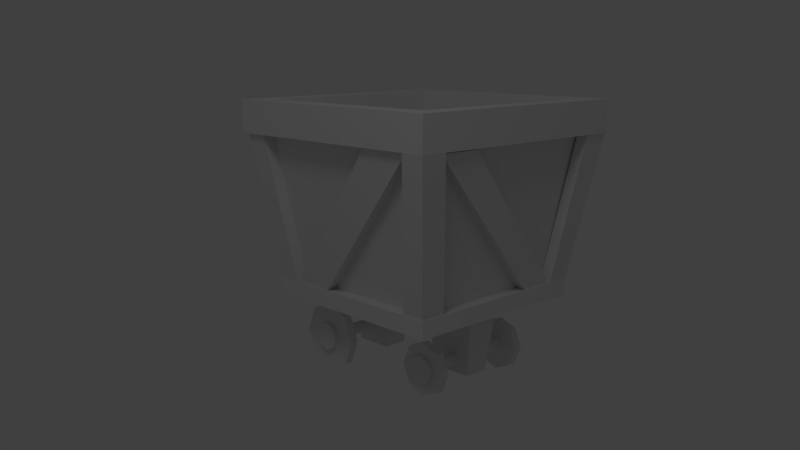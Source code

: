 # Source: gemCarts.blend  (saved by Blender 2.75.0; exported with 4.5.12 LTS)
import bpy
from mathutils import Matrix  # noqa: F401  (used for matrix-valued properties, if any)

bpy.ops.wm.read_factory_settings(use_empty=True)
scene = bpy.context.scene
scene.name = 'Scene'

# ---- collections
col_collection_1 = bpy.data.collections.new('Collection 1'); scene.collection.children.link(col_collection_1)

# ---- world
world_world = bpy.data.worlds.new('World'); scene.world = world_world
world_world.color = (0.05088, 0.05088, 0.05088)
world_world.use_sun_shadow = False
world_world.sun_shadow_jitter_overblur = 0.0
world_world.cycles.sampling_method = 'MANUAL'
world_world.cycles.sample_map_resolution = 256

# ---- cameras
cam_camera = bpy.data.cameras.new('Camera')
cam_camera.clip_end = 100.0
cam_camera.lens = 35.0
cam_camera.sensor_width = 32.0
cam_camera.sensor_height = 18.0
cam_camera.ortho_scale = 7.314
cam_camera.dof.focus_distance = 0.0
cam_camera.dof.aperture_fstop = 128.0

# ---- lights
light_lamp = bpy.data.lights.new('Lamp', 'POINT')
light_lamp.transmission_factor = 0.0
light_lamp.cutoff_distance = 30.0
light_lamp.energy = 100.0
light_lamp.shadow_buffer_clip_start = 1.001
light_lamp.shadow_soft_size = 1.0
light_lamp.shadow_maximum_resolution = 0.006
light_lamp.use_absolute_resolution = True
light_lamp.cycles.use_multiple_importance_sampling = False

# ---- meshes
me_cylinder = bpy.data.meshes.new('Cylinder')
me_cylinder.from_pydata([(0.8016, 0.8016, -0.7859), (0.8016, -0.8016, -0.7859), (-0.8016, -0.8016, -0.7859), (-0.8016, 0.8016, -0.7859), (0.9245, 0.9245, 1.0), (0.9245, -0.9245, 1.0), (-0.9245, -0.9245, 1.0), (-0.9245, 0.9245, 1.0), (1.0, -1.0, 0.7023), (0.8016, -0.8016, -0.631), (1.0, 1.0, 0.7023), (0.8016, 0.8016, -0.631), (-1.0, -1.0, 0.7023), (-0.8016, -0.8016, -0.631), (-0.8016, 0.8016, -0.631), (-1.0, 1.0, 0.7023), (1.142, 1.142, 0.7023), (-1.142, 1.142, 0.7023), (0.9153, 0.9153, -0.631), (-0.9153, 0.9153, -0.631), (-1.142, -1.142, 0.7023), (-0.9153, -0.9153, -0.631), (1.142, -1.142, 0.7023), (0.9153, -0.9153, -0.631), (1.142, 1.142, 1.0), (-1.142, 1.142, 1.0), (-1.142, -1.142, 1.0), (1.142, -1.142, 1.0), (-0.9153, -0.9153, -0.7859), (-0.9153, 0.9153, -0.7859), (0.9153, 0.9153, -0.7859), (0.9153, -0.9153, -0.7859), (0.7485, 0.7485, -0.5301), (-0.7485, 0.7485, -0.5301), (-0.7485, -0.7485, -0.5301), (0.7485, -0.7485, -0.5301), (0.5624, 0.4497, -1.247), (0.5448, 0.4497, -1.29), (0.5022, 0.4497, -1.307), (0.4596, 0.4497, -1.29), (0.4419, 0.4497, -1.247), (0.4596, 0.4497, -1.204), (0.5022, 0.4497, -1.187), (0.5448, 0.4497, -1.204), (0.7408, 0.5222, -1.247), (0.6709, 0.5222, -1.416), (0.5022, 0.5222, -1.486), (0.3334, 0.5222, -1.416), (0.2635, 0.5222, -1.247), (0.3334, 0.5222, -1.078), (0.5022, 0.5222, -1.008), (0.6709, 0.5222, -1.078), (0.6709, 0.4497, -1.078), (0.5022, 0.4497, -1.008), (0.3334, 0.4497, -1.078), (0.2635, 0.4497, -1.247), (0.3334, 0.4497, -1.416), (0.5022, 0.4497, -1.486), (0.6709, 0.4497, -1.416), (0.7408, 0.4497, -1.247), (0.6321, 0.5222, -1.247), (0.594, 0.5222, -1.339), (0.5022, 0.5222, -1.377), (0.4103, 0.5222, -1.339), (0.3722, 0.5222, -1.247), (0.4103, 0.5222, -1.155), (0.5022, 0.5222, -1.117), (0.594, 0.5222, -1.155), (0.594, 0.5619, -1.155), (0.6321, 0.5619, -1.247), (0.5022, 0.5619, -1.117), (0.4103, 0.5619, -1.155), (0.3722, 0.5619, -1.247), (0.4103, 0.5619, -1.339), (0.5022, 0.5619, -1.377), (0.594, 0.5619, -1.339), (0.5022, 0.5619, -1.247), (0.5022, -0.5433, -1.247), (0.4103, -0.5433, -1.339), (0.5022, -0.5433, -1.377), (0.594, -0.5433, -1.339), (0.6321, -0.5433, -1.247), (0.594, -0.5433, -1.155), (0.5022, -0.5433, -1.117), (0.3722, -0.5433, -1.247), (0.4103, -0.5433, -1.155), (0.4103, -0.5036, -1.155), (0.5022, -0.5036, -1.117), (0.594, -0.5036, -1.155), (0.6321, -0.5036, -1.247), (0.594, -0.5036, -1.339), (0.5022, -0.5036, -1.377), (0.4103, -0.5036, -1.339), (0.3722, -0.5036, -1.247), (0.2635, -0.431, -1.247), (0.3334, -0.431, -1.416), (0.5022, -0.431, -1.486), (0.6709, -0.431, -1.416), (0.7408, -0.431, -1.247), (0.6709, -0.431, -1.078), (0.5022, -0.431, -1.008), (0.3334, -0.431, -1.078), (0.3334, -0.5036, -1.078), (0.5022, -0.5036, -1.008), (0.6709, -0.5036, -1.078), (0.7408, -0.5036, -1.247), (0.6709, -0.5036, -1.416), (0.5022, -0.5036, -1.486), (0.3334, -0.5036, -1.416), (0.2635, -0.5036, -1.247), (0.4596, 0.06492, -1.204), (0.5022, 0.06492, -1.187), (0.5448, 0.06492, -1.204), (0.5624, 0.06492, -1.247), (0.5448, 0.06492, -1.29), (0.5022, 0.06492, -1.307), (0.4596, 0.06492, -1.29), (0.4419, 0.06492, -1.247), (0.4596, -0.431, -1.204), (0.5022, -0.431, -1.187), (0.5448, -0.431, -1.204), (0.5624, -0.431, -1.247), (0.5448, -0.431, -1.29), (0.5022, -0.431, -1.307), (0.4596, -0.431, -1.29), (0.4419, -0.431, -1.247), (-0.6432, -0.5735, -1.18), (-0.6256, -0.5735, -1.222), (-0.583, -0.5735, -1.24), (-0.5403, -0.5735, -1.222), (-0.5227, -0.5735, -1.18), (-0.5403, -0.5735, -1.137), (-0.583, -0.5735, -1.12), (-0.6256, -0.5735, -1.137), (-0.6432, -0.07754, -1.18), (-0.6256, -0.07754, -1.222), (-0.583, -0.07754, -1.24), (-0.5403, -0.07754, -1.222), (-0.5227, -0.07754, -1.18), (-0.5403, -0.07754, -1.137), (-0.583, -0.07754, -1.12), (-0.6256, -0.07754, -1.137), (-0.8963, -0.646, -1.18), (-0.8045, -0.646, -1.401), (-0.583, -0.646, -1.493), (-0.3614, -0.646, -1.401), (-0.2696, -0.646, -1.18), (-0.3614, -0.646, -0.9582), (-0.583, -0.646, -0.8665), (-0.8045, -0.646, -0.9582), (-0.8045, -0.5735, -0.9582), (-0.583, -0.5735, -0.8665), (-0.3614, -0.5735, -0.9582), (-0.2696, -0.5735, -1.18), (-0.3614, -0.5735, -1.401), (-0.583, -0.5735, -1.493), (-0.8045, -0.5735, -1.401), (-0.8963, -0.5735, -1.18), (-0.7129, -0.646, -1.18), (-0.6748, -0.646, -1.272), (-0.583, -0.646, -1.31), (-0.4911, -0.646, -1.272), (-0.453, -0.646, -1.18), (-0.4911, -0.646, -1.088), (-0.583, -0.646, -1.05), (-0.6748, -0.646, -1.088), (-0.6748, -0.6857, -1.088), (-0.7129, -0.6857, -1.18), (-0.583, -0.6857, -1.05), (-0.4911, -0.6857, -1.088), (-0.453, -0.6857, -1.18), (-0.4911, -0.6857, -1.272), (-0.583, -0.6857, -1.31), (-0.6748, -0.6857, -1.272), (-0.583, -0.6857, -1.18), (-0.583, 0.7046, -1.18), (-0.4911, 0.7046, -1.272), (-0.583, 0.7046, -1.31), (-0.6748, 0.7046, -1.272), (-0.7129, 0.7046, -1.18), (-0.6748, 0.7046, -1.088), (-0.583, 0.7046, -1.05), (-0.453, 0.7046, -1.18), (-0.4911, 0.7046, -1.088), (-0.4911, 0.6649, -1.088), (-0.583, 0.6649, -1.05), (-0.6748, 0.6649, -1.088), (-0.7129, 0.6649, -1.18), (-0.6748, 0.6649, -1.272), (-0.583, 0.6649, -1.31), (-0.4911, 0.6649, -1.272), (-0.453, 0.6649, -1.18), (-0.2696, 0.5924, -1.18), (-0.3614, 0.5924, -1.401), (-0.583, 0.5924, -1.493), (-0.8045, 0.5924, -1.401), (-0.8963, 0.5924, -1.18), (-0.8045, 0.5924, -0.9582), (-0.583, 0.5924, -0.8665), (-0.3614, 0.5924, -0.9582), (-0.3614, 0.6649, -0.9582), (-0.583, 0.6649, -0.8665), (-0.8045, 0.6649, -0.9582), (-0.8963, 0.6649, -1.18), (-0.8045, 0.6649, -1.401), (-0.583, 0.6649, -1.493), (-0.3614, 0.6649, -1.401), (-0.2696, 0.6649, -1.18), (-0.5403, 0.5924, -1.137), (-0.583, 0.5924, -1.12), (-0.6256, 0.5924, -1.137), (-0.6432, 0.5924, -1.18), (-0.6256, 0.5924, -1.222), (-0.583, 0.5924, -1.24), (-0.5403, 0.5924, -1.222), (-0.5227, 0.5924, -1.18), (0.7411, 0.1643, -0.7859), (0.7411, -0.1643, -0.7859), (-0.7411, -0.1643, -0.7859), (-0.7411, 0.1643, -0.7859), (0.9245, 0.1895, 1.0), (0.9245, -0.1895, 1.0), (-0.9245, -0.1895, 1.0), (-0.9245, 0.1895, 1.0), (0.8016, 0.3625, -0.631), (0.8016, 0.691, -0.631), (1.0, -0.9033, 0.7023), (1.0, -0.5082, 0.7023), (-0.8016, -0.6954, -0.631), (-0.8016, -0.3669, -0.631), (-1.0, 0.4818, 0.7023), (-1.0, 0.8917, 0.7023), (-1.142, 0.8917, 0.7023), (-1.142, -0.234, 0.7023), (-0.9153, 0.5962, -0.631), (-0.9153, -0.6954, -0.631), (1.142, -0.2321, 0.7023), (1.142, -0.9033, 0.7023), (0.9153, 0.691, -0.631), (0.9153, -0.7286, -0.631), (-1.142, 0.8917, 1.0), (-1.142, -0.234, 1.0), (1.142, -0.2321, 1.0), (1.142, -0.8593, 1.0), (-0.9153, -0.6954, -0.7859), (-0.9153, 0.5962, -0.7859), (0.9153, 0.691, -0.7859), (0.9153, -0.7286, -0.7859), (-0.7485, 0.1534, -0.5301), (-0.7485, -0.1534, -0.5301), (0.7485, 0.1534, -0.5301), (0.7485, -0.1534, -0.5301), (0.1988, -0.8016, -0.7859), (-0.1988, -0.8016, -0.7859), (0.1988, 0.8016, -0.7859), (-0.1988, 0.8016, -0.7859), (0.2293, -0.9245, 1.0), (-0.2293, -0.9245, 1.0), (0.2293, 0.9245, 1.0), (-0.2293, 0.9245, 1.0), (-0.2925, -0.8016, -0.631), (-0.6901, -0.8016, -0.631), (0.9243, -1.0, 0.7023), (0.4485, -1.0, 0.7023), (0.6858, 0.8016, -0.631), (0.2882, 0.8016, -0.631), (-0.4636, 1.0, 0.7023), (-0.8997, 1.0, 0.7023), (-0.3053, 1.142, 0.7023), (-0.8997, 1.142, 0.7023), (0.6858, 0.9153, -0.631), (0.2019, 0.9153, -0.631), (0.1441, -1.142, 0.7023), (0.9243, -1.142, 0.7023), (-0.6901, -0.9153, -0.631), (-0.1391, -0.9153, -0.631), (-0.3053, 1.142, 1.0), (-0.8997, 1.142, 1.0), (0.1441, -1.142, 1.0), (0.8363, -1.142, 1.0), (0.2019, 0.9153, -0.7859), (0.6858, 0.9153, -0.7859), (-0.6901, -0.9153, -0.7859), (-0.1391, -0.9153, -0.7859), (0.1856, 0.7485, -0.5301), (-0.1856, 0.7485, -0.5301), (-0.1856, -0.7485, -0.5301), (0.1856, -0.7485, -0.5301), (-0.2577, -0.1643, -0.7859), (0.1988, -0.1643, -0.7859), (0.1988, 0.1643, -0.7859), (-0.2577, 0.1643, -0.7859), (-0.1856, 0.1534, -0.5301), (0.1856, 0.1534, -0.5301), (-0.1856, -0.1534, -0.5301), (0.1856, -0.1534, -0.5301), (0.2799, -0.1151, -1.372), (0.2799, 0.1151, -1.372), (-0.3863, -0.1119, -1.372), (-0.3863, 0.1119, -1.372), (-0.7557, 0.1119, -1.372), (0.66, 0.1151, -1.372), (0.66, -0.1151, -1.372), (-0.7557, -0.1119, -1.372), (0.9005, 0.3625, -0.6457), (1.099, -0.9033, 0.6876), (0.9005, 0.691, -0.6457), (1.099, -0.5082, 0.6876), (0.6858, 0.9005, -0.6457), (-0.4636, 1.114, 0.7023), (0.2882, 0.9005, -0.6457), (-0.8997, 1.114, 0.7023), (-0.9005, -0.3669, -0.6457), (-1.099, 0.8917, 0.7023), (-0.9005, -0.6954, -0.6457), (-1.099, 0.4818, 0.7023), (-0.6901, -0.9005, -0.6457), (0.4485, -1.099, 0.7023), (-0.2925, -0.9005, -0.6457), (0.9243, -1.099, 0.7023), (-0.883, -0.9968, 0.7215), (-0.883, -1.111, 0.7215), (-1.108, -1.111, 0.7215), (-0.9944, -0.9968, 0.7215), (-0.9944, -0.8906, 0.7215), (-1.108, -0.8906, 0.7215), (0.6884, -0.7664, -0.6326), (0.6884, -0.9084, -0.6326), (0.9061, -0.9084, -0.6326), (0.7641, -0.7664, -0.6326), (0.7641, -0.6698, -0.6326), (0.9061, -0.6698, -0.6326), (0.9092, 0.9878, 0.7135), (0.9092, 1.135, 0.7135), (1.129, 1.135, 0.7135), (1.025, 0.9878, 0.7135), (1.025, 0.8773, 0.7135), (1.129, 0.8773, 0.7135), (-0.6711, 0.7727, -0.641), (-0.6643, 0.9076, -0.641), (-0.9066, 0.9076, -0.641), (-0.7714, 0.7727, -0.641), (-0.7714, 0.6644, -0.641), (-0.9066, 0.6644, -0.641)], [], [(36, 113, 114, 37), (37, 114, 115, 38), (38, 115, 116, 39), (39, 116, 117, 40), (40, 117, 110, 41), (41, 110, 111, 42), (42, 111, 112, 43), (43, 112, 113, 36), (43, 36, 59, 52), (42, 43, 52, 53), (41, 42, 53, 54), (40, 41, 54, 55), (39, 40, 55, 56), (38, 39, 56, 57), (37, 38, 57, 58), (36, 37, 58, 59), (52, 59, 44, 51), (53, 52, 51, 50), (54, 53, 50, 49), (55, 54, 49, 48), (56, 55, 48, 47), (57, 56, 47, 46), (58, 57, 46, 45), (59, 58, 45, 44), (44, 45, 61, 60), (45, 46, 62, 61), (46, 47, 63, 62), (47, 48, 64, 63), (48, 49, 65, 64), (49, 50, 66, 65), (50, 51, 67, 66), (51, 44, 60, 67), (67, 60, 69, 68), (66, 67, 68, 70), (65, 66, 70, 71), (64, 65, 71, 72), (63, 64, 72, 73), (62, 63, 73, 74), (61, 62, 74, 75), (60, 61, 75, 69), (76, 69, 75), (76, 75, 74), (76, 74, 73), (76, 73, 72), (76, 72, 71), (76, 71, 70), (76, 70, 68), (76, 68, 69), (77, 85, 84), (77, 83, 85), (77, 82, 83), (77, 81, 82), (77, 80, 81), (77, 79, 80), (77, 78, 79), (77, 84, 78), (93, 92, 78, 84), (92, 91, 79, 78), (91, 90, 80, 79), (90, 89, 81, 80), (89, 88, 82, 81), (88, 87, 83, 82), (87, 86, 85, 83), (86, 93, 84, 85), (102, 109, 93, 86), (103, 102, 86, 87), (104, 103, 87, 88), (105, 104, 88, 89), (106, 105, 89, 90), (107, 106, 90, 91), (108, 107, 91, 92), (109, 108, 92, 93), (94, 95, 108, 109), (95, 96, 107, 108), (96, 97, 106, 107), (97, 98, 105, 106), (98, 99, 104, 105), (99, 100, 103, 104), (100, 101, 102, 103), (101, 94, 109, 102), (125, 124, 95, 94), (124, 123, 96, 95), (123, 122, 97, 96), (122, 121, 98, 97), (121, 120, 99, 98), (120, 119, 100, 99), (119, 118, 101, 100), (118, 125, 94, 101), (118, 110, 117, 125), (119, 111, 110, 118), (120, 112, 111, 119), (121, 113, 112, 120), (122, 114, 113, 121), (123, 115, 114, 122), (124, 116, 115, 123), (125, 117, 116, 124), (126, 134, 135, 127), (127, 135, 136, 128), (128, 136, 137, 129), (129, 137, 138, 130), (130, 138, 139, 131), (131, 139, 140, 132), (132, 140, 141, 133), (133, 141, 134, 126), (133, 126, 157, 150), (132, 133, 150, 151), (131, 132, 151, 152), (130, 131, 152, 153), (129, 130, 153, 154), (128, 129, 154, 155), (127, 128, 155, 156), (126, 127, 156, 157), (150, 157, 142, 149), (151, 150, 149, 148), (152, 151, 148, 147), (153, 152, 147, 146), (154, 153, 146, 145), (155, 154, 145, 144), (156, 155, 144, 143), (157, 156, 143, 142), (142, 143, 159, 158), (143, 144, 160, 159), (144, 145, 161, 160), (145, 146, 162, 161), (146, 147, 163, 162), (147, 148, 164, 163), (148, 149, 165, 164), (149, 142, 158, 165), (165, 158, 167, 166), (164, 165, 166, 168), (163, 164, 168, 169), (162, 163, 169, 170), (161, 162, 170, 171), (160, 161, 171, 172), (159, 160, 172, 173), (158, 159, 173, 167), (174, 167, 173), (174, 173, 172), (174, 172, 171), (174, 171, 170), (174, 170, 169), (174, 169, 168), (174, 168, 166), (174, 166, 167), (175, 183, 182), (175, 181, 183), (175, 180, 181), (175, 179, 180), (175, 178, 179), (175, 177, 178), (175, 176, 177), (175, 182, 176), (191, 190, 176, 182), (190, 189, 177, 176), (189, 188, 178, 177), (188, 187, 179, 178), (187, 186, 180, 179), (186, 185, 181, 180), (185, 184, 183, 181), (184, 191, 182, 183), (200, 207, 191, 184), (201, 200, 184, 185), (202, 201, 185, 186), (203, 202, 186, 187), (204, 203, 187, 188), (205, 204, 188, 189), (206, 205, 189, 190), (207, 206, 190, 191), (192, 193, 206, 207), (193, 194, 205, 206), (194, 195, 204, 205), (195, 196, 203, 204), (196, 197, 202, 203), (197, 198, 201, 202), (198, 199, 200, 201), (199, 192, 207, 200), (215, 214, 193, 192), (214, 213, 194, 193), (213, 212, 195, 194), (212, 211, 196, 195), (211, 210, 197, 196), (210, 209, 198, 197), (209, 208, 199, 198), (208, 215, 192, 199), (208, 139, 138, 215), (209, 140, 139, 208), (210, 141, 140, 209), (211, 134, 141, 210), (212, 135, 134, 211), (213, 136, 135, 212), (214, 137, 136, 213), (215, 138, 137, 214), (10, 227, 225, 11), (226, 8, 9, 224), (12, 230, 228, 13), (231, 15, 14, 229), (231, 230, 233, 232), (230, 12, 20, 233), (228, 229, 234, 235), (229, 14, 19, 234), (226, 227, 236, 237), (227, 10, 16, 236), (225, 224, 239, 238), (224, 9, 23, 239), (6, 222, 241, 26), (222, 223, 240, 241), (223, 7, 25, 240), (4, 220, 242, 24), (220, 221, 243, 242), (221, 5, 27, 243), (3, 219, 245, 29), (219, 218, 244, 245), (218, 2, 28, 244), (1, 217, 247, 31), (217, 216, 246, 247), (216, 0, 30, 246), (26, 241, 233, 20), (241, 240, 232, 233), (240, 25, 17, 232), (21, 235, 244, 28), (235, 234, 245, 244), (234, 19, 29, 245), (24, 242, 236, 16), (242, 243, 237, 236), (243, 27, 22, 237), (18, 238, 246, 30), (238, 239, 247, 246), (239, 23, 31, 247), (7, 223, 248, 33), (223, 222, 249, 248), (222, 6, 34, 249), (5, 221, 251, 35), (221, 220, 250, 251), (220, 4, 32, 250), (8, 262, 260, 9), (263, 12, 13, 261), (15, 267, 265, 14), (266, 10, 11, 264), (10, 266, 268, 16), (266, 267, 269, 268), (14, 265, 271, 19), (265, 264, 270, 271), (12, 263, 272, 20), (263, 262, 273, 272), (9, 260, 275, 23), (260, 261, 274, 275), (7, 259, 277, 25), (259, 258, 276, 277), (258, 4, 24, 276), (5, 256, 279, 27), (256, 257, 278, 279), (257, 6, 26, 278), (0, 254, 281, 30), (254, 255, 280, 281), (255, 3, 29, 280), (2, 253, 282, 28), (253, 252, 283, 282), (252, 1, 31, 283), (25, 277, 269, 17), (277, 276, 268, 269), (276, 24, 16, 268), (19, 271, 280, 29), (271, 270, 281, 280), (270, 18, 30, 281), (27, 279, 273, 22), (279, 278, 272, 273), (278, 26, 20, 272), (23, 275, 283, 31), (275, 274, 282, 283), (274, 21, 28, 282), (4, 258, 284, 32), (258, 259, 285, 284), (259, 7, 33, 285), (6, 257, 286, 34), (257, 256, 287, 286), (256, 5, 35, 287), (218, 288, 253, 2), (288, 289, 252, 253), (289, 217, 1, 252), (291, 290, 289, 288), (3, 255, 291, 219), (255, 254, 290, 291), (254, 0, 216, 290), (248, 292, 285, 33), (292, 293, 284, 285), (293, 250, 32, 284), (249, 294, 292, 248), (294, 295, 293, 292), (295, 251, 250, 293), (34, 286, 294, 249), (286, 287, 295, 294), (287, 35, 251, 295), (289, 290, 297, 296), (291, 288, 298, 299), (219, 291, 299, 300), (290, 216, 301, 297), (217, 289, 296, 302), (288, 218, 303, 298), (218, 219, 300, 303), (216, 217, 302, 301), (297, 301, 302, 296), (300, 299, 298, 303), (226, 224, 304, 305), (225, 227, 307, 306), (227, 226, 305, 307), (224, 225, 306, 304), (307, 305, 304, 306), (266, 264, 308, 309), (265, 267, 311, 310), (267, 266, 309, 311), (264, 265, 310, 308), (311, 309, 308, 310), (231, 229, 312, 313), (228, 230, 315, 314), (230, 231, 313, 315), (229, 228, 314, 312), (315, 313, 312, 314), (263, 261, 316, 317), (260, 262, 319, 318), (262, 263, 317, 319), (261, 260, 318, 316), (319, 317, 316, 318), (274, 261, 320, 321), (21, 274, 321, 322), (261, 13, 323, 320), (228, 235, 325, 324), (235, 21, 322, 325), (13, 228, 324, 323), (320, 323, 322, 321), (323, 324, 325, 322), (273, 262, 326, 327), (22, 273, 327, 328), (262, 8, 329, 326), (226, 237, 331, 330), (237, 22, 328, 331), (8, 226, 330, 329), (326, 329, 328, 327), (329, 330, 331, 328), (270, 264, 332, 333), (18, 270, 333, 334), (264, 11, 335, 332), (225, 238, 337, 336), (238, 18, 334, 337), (11, 225, 336, 335), (332, 335, 334, 333), (335, 336, 337, 334), (269, 267, 338, 339), (17, 269, 339, 340), (267, 15, 341, 338), (231, 232, 343, 342), (232, 17, 340, 343), (15, 231, 342, 341), (338, 341, 340, 339), (341, 342, 343, 340), (260, 261, 263, 262), (228, 229, 231, 230), (264, 265, 267, 266), (224, 225, 227, 226)])
_uv = me_cylinder.uv_layers.new(name='UVTex')
_uv.uv.foreach_set('vector', [0.8669, 0.1443, 0.8193, 0.1443, 0.8193, 0.1381, 0.8669, 0.138, 0.8669, 0.138, 0.8193, 0.1381, 0.8192, 0.1318, 0.8668, 0.1318, 0.8668, 0.1318, 0.8192, 0.1318, 0.8193, 0.1255, 0.8668, 0.1256, 0.8668, 0.1256, 0.8193, 0.1255, 0.8192, 0.1193, 0.8668, 0.1194, 0.8668, 0.1194, 0.8192, 0.1193, 0.8192, 0.113, 0.8668, 0.1132, 0.8668, 0.1132, 0.8192, 0.113, 0.8193, 0.1068, 0.8669, 0.1069, 0.8669, 0.1566, 0.8193, 0.1568, 0.8192, 0.1506, 0.8669, 0.1505, 0.8669, 0.1505, 0.8192, 0.1506, 0.8193, 0.1443, 0.8669, 0.1443, 0.779, 0.3311, 0.7776, 0.3405, 0.749, 0.3324, 0.7535, 0.3168, 0.7846, 0.3233, 0.779, 0.3311, 0.7535, 0.3168, 0.7649, 0.2919, 0.7807, 0.3793, 0.7874, 0.3857, 0.7745, 0.4195, 0.7588, 0.3982, 0.7748, 0.3732, 0.7807, 0.3793, 0.7588, 0.3982, 0.7514, 0.3839, 0.7741, 0.3646, 0.7748, 0.3732, 0.7514, 0.3839, 0.747, 0.3706, 0.771, 0.3567, 0.7741, 0.3646, 0.747, 0.3706, 0.7457, 0.3574, 0.7735, 0.3486, 0.771, 0.3567, 0.7457, 0.3574, 0.7465, 0.3452, 0.7776, 0.3405, 0.7735, 0.3486, 0.7465, 0.3452, 0.749, 0.3324, 0.7535, 0.3168, 0.749, 0.3324, 0.7428, 0.3311, 0.7461, 0.3142, 0.7649, 0.2919, 0.7535, 0.3168, 0.7461, 0.3142, 0.7518, 0.2879, 0.7588, 0.3982, 0.7745, 0.4195, 0.7629, 0.4265, 0.7517, 0.4015, 0.7514, 0.3839, 0.7588, 0.3982, 0.7517, 0.4015, 0.7453, 0.386, 0.747, 0.3706, 0.7514, 0.3839, 0.7453, 0.386, 0.741, 0.3718, 0.7457, 0.3574, 0.747, 0.3706, 0.741, 0.3718, 0.74, 0.3577, 0.7465, 0.3452, 0.7457, 0.3574, 0.74, 0.3577, 0.7409, 0.3448, 0.749, 0.3324, 0.7465, 0.3452, 0.7409, 0.3448, 0.7428, 0.3311, 0.7428, 0.3311, 0.7409, 0.3448, 0.7297, 0.3437, 0.7288, 0.3289, 0.7409, 0.3448, 0.74, 0.3577, 0.7261, 0.3579, 0.7297, 0.3437, 0.74, 0.3577, 0.741, 0.3718, 0.7241, 0.3751, 0.7261, 0.3579, 0.741, 0.3718, 0.7453, 0.386, 0.7325, 0.3904, 0.7241, 0.3751, 0.7453, 0.386, 0.7517, 0.4015, 0.7355, 0.4074, 0.7325, 0.3904, 0.7517, 0.4015, 0.7629, 0.4265, 0.7419, 0.4254, 0.7355, 0.4074, 0.7518, 0.2879, 0.7461, 0.3142, 0.7289, 0.3115, 0.7318, 0.2928, 0.7461, 0.3142, 0.7428, 0.3311, 0.7288, 0.3289, 0.7289, 0.3115, 0.7921, 0.2531, 0.7851, 0.2606, 0.7833, 0.2572, 0.7884, 0.2511, 0.7948, 0.2421, 0.7921, 0.2531, 0.7884, 0.2511, 0.7901, 0.2411, 0.7664, 0.2354, 0.7747, 0.2303, 0.7767, 0.2336, 0.7691, 0.2381, 0.7621, 0.2432, 0.7664, 0.2354, 0.7691, 0.2381, 0.7651, 0.244, 0.7621, 0.2517, 0.7621, 0.2432, 0.7651, 0.244, 0.7653, 0.2508, 0.767, 0.2592, 0.7621, 0.2517, 0.7653, 0.2508, 0.7693, 0.2566, 0.7756, 0.2627, 0.767, 0.2592, 0.7693, 0.2566, 0.7761, 0.2591, 0.7851, 0.2606, 0.7756, 0.2627, 0.7761, 0.2591, 0.7833, 0.2572, 0.7763, 0.2471, 0.7833, 0.2572, 0.7761, 0.2591, 0.7763, 0.2471, 0.7761, 0.2591, 0.7693, 0.2566, 0.7763, 0.2471, 0.7693, 0.2566, 0.7653, 0.2508, 0.7763, 0.2471, 0.7653, 0.2508, 0.7651, 0.244, 0.7763, 0.2471, 0.7651, 0.244, 0.7691, 0.2381, 0.7763, 0.2471, 0.7691, 0.2381, 0.7767, 0.2336, 0.7763, 0.2471, 0.7901, 0.2411, 0.7884, 0.2511, 0.7763, 0.2471, 0.7884, 0.2511, 0.7833, 0.2572, 0.8366, 0.2415, 0.8245, 0.2375, 0.8297, 0.2314, 0.8366, 0.2415, 0.8229, 0.2475, 0.8245, 0.2375, 0.8366, 0.2415, 0.8438, 0.2505, 0.8362, 0.255, 0.8366, 0.2415, 0.8478, 0.2446, 0.8438, 0.2505, 0.8366, 0.2415, 0.8476, 0.2378, 0.8478, 0.2446, 0.8366, 0.2415, 0.8436, 0.232, 0.8476, 0.2378, 0.8366, 0.2415, 0.8369, 0.2295, 0.8436, 0.232, 0.8366, 0.2415, 0.8297, 0.2314, 0.8369, 0.2295, 0.8278, 0.228, 0.8373, 0.2258, 0.8369, 0.2295, 0.8297, 0.2314, 0.8373, 0.2258, 0.8459, 0.2294, 0.8436, 0.232, 0.8369, 0.2295, 0.8459, 0.2294, 0.8508, 0.2369, 0.8476, 0.2378, 0.8436, 0.232, 0.8508, 0.2369, 0.8508, 0.2454, 0.8478, 0.2446, 0.8476, 0.2378, 0.8508, 0.2454, 0.8465, 0.2532, 0.8438, 0.2505, 0.8478, 0.2446, 0.8465, 0.2532, 0.8382, 0.2583, 0.8362, 0.255, 0.8438, 0.2505, 0.8181, 0.2465, 0.8208, 0.2355, 0.8245, 0.2375, 0.8229, 0.2475, 0.8208, 0.2355, 0.8278, 0.228, 0.8297, 0.2314, 0.8245, 0.2375, 0.6474, 0.4685, 0.6562, 0.4536, 0.6687, 0.4602, 0.663, 0.4766, 0.6337, 0.4918, 0.6474, 0.4685, 0.663, 0.4766, 0.6544, 0.4935, 0.6691, 0.3843, 0.6661, 0.3573, 0.6856, 0.3646, 0.6862, 0.3837, 0.6705, 0.401, 0.6691, 0.3843, 0.6862, 0.3837, 0.6839, 0.4006, 0.6702, 0.4157, 0.6705, 0.401, 0.6839, 0.4006, 0.6873, 0.4177, 0.6668, 0.4293, 0.6702, 0.4157, 0.6873, 0.4177, 0.6801, 0.4333, 0.662, 0.4413, 0.6668, 0.4293, 0.6801, 0.4333, 0.6724, 0.4458, 0.6562, 0.4536, 0.662, 0.4413, 0.6724, 0.4458, 0.6687, 0.4602, 0.6505, 0.4508, 0.6568, 0.4392, 0.662, 0.4413, 0.6562, 0.4536, 0.6568, 0.4392, 0.6614, 0.4278, 0.6668, 0.4293, 0.662, 0.4413, 0.6614, 0.4278, 0.6642, 0.4149, 0.6702, 0.4157, 0.6668, 0.4293, 0.6642, 0.4149, 0.6641, 0.401, 0.6705, 0.401, 0.6702, 0.4157, 0.6641, 0.401, 0.6614, 0.3852, 0.6691, 0.3843, 0.6705, 0.401, 0.6614, 0.3852, 0.653, 0.3603, 0.6661, 0.3573, 0.6691, 0.3843, 0.6225, 0.484, 0.641, 0.4638, 0.6474, 0.4685, 0.6337, 0.4918, 0.641, 0.4638, 0.6505, 0.4508, 0.6562, 0.4536, 0.6474, 0.4685, 0.6261, 0.4341, 0.6324, 0.4277, 0.6568, 0.4392, 0.6505, 0.4508, 0.6324, 0.4277, 0.6372, 0.4208, 0.6614, 0.4278, 0.6568, 0.4392, 0.6372, 0.4208, 0.6367, 0.4124, 0.6642, 0.4149, 0.6614, 0.4278, 0.6367, 0.4124, 0.6387, 0.4041, 0.6641, 0.401, 0.6642, 0.4149, 0.6387, 0.4041, 0.635, 0.3965, 0.6614, 0.3852, 0.6641, 0.401, 0.635, 0.3965, 0.6305, 0.3883, 0.653, 0.3603, 0.6614, 0.3852, 0.614, 0.448, 0.6217, 0.4424, 0.641, 0.4638, 0.6225, 0.484, 0.6217, 0.4424, 0.6261, 0.4341, 0.6505, 0.4508, 0.641, 0.4638, 0.7715, 0.1135, 0.8192, 0.113, 0.8192, 0.1193, 0.7715, 0.1197, 0.7716, 0.1073, 0.8193, 0.1068, 0.8192, 0.113, 0.7715, 0.1135, 0.7715, 0.1506, 0.8192, 0.1506, 0.8193, 0.1568, 0.7716, 0.1568, 0.7716, 0.1444, 0.8193, 0.1443, 0.8192, 0.1506, 0.7715, 0.1506, 0.7717, 0.1382, 0.8193, 0.1381, 0.8193, 0.1443, 0.7716, 0.1444, 0.7715, 0.132, 0.8192, 0.1318, 0.8193, 0.1381, 0.7717, 0.1382, 0.7716, 0.1258, 0.8193, 0.1255, 0.8192, 0.1318, 0.7715, 0.132, 0.7715, 0.1197, 0.8192, 0.1193, 0.8193, 0.1255, 0.7716, 0.1258, 0.6207, 0.1514, 0.6851, 0.1508, 0.6853, 0.1592, 0.6209, 0.1597, 0.6209, 0.1597, 0.6853, 0.1592, 0.6854, 0.1677, 0.6208, 0.1681, 0.6208, 0.1681, 0.6854, 0.1677, 0.6856, 0.1761, 0.621, 0.1764, 0.621, 0.1764, 0.6856, 0.1761, 0.6856, 0.1846, 0.6208, 0.1846, 0.6208, 0.1846, 0.6856, 0.1846, 0.6855, 0.1932, 0.6207, 0.193, 0.6207, 0.193, 0.6855, 0.1932, 0.6854, 0.2017, 0.6208, 0.2013, 0.6208, 0.1346, 0.6854, 0.1339, 0.6852, 0.1424, 0.6207, 0.143, 0.6207, 0.143, 0.6852, 0.1424, 0.6851, 0.1508, 0.6207, 0.1514, 0.503, 0.3059, 0.5124, 0.311, 0.4835, 0.3491, 0.4667, 0.3361, 0.4966, 0.2972, 0.503, 0.3059, 0.4667, 0.3361, 0.4387, 0.3114, 0.5553, 0.3235, 0.5657, 0.3188, 0.6109, 0.3613, 0.5709, 0.3691, 0.5463, 0.3274, 0.5553, 0.3235, 0.5709, 0.3691, 0.5484, 0.3704, 0.5368, 0.3242, 0.5463, 0.3274, 0.5484, 0.3704, 0.5299, 0.369, 0.5269, 0.3247, 0.5368, 0.3242, 0.5299, 0.369, 0.5136, 0.3645, 0.5193, 0.3186, 0.5269, 0.3247, 0.5136, 0.3645, 0.4987, 0.3579, 0.5124, 0.311, 0.5193, 0.3186, 0.4987, 0.3579, 0.4835, 0.3491, 0.4667, 0.3361, 0.4835, 0.3491, 0.4803, 0.3546, 0.4618, 0.3424, 0.4387, 0.3114, 0.4667, 0.3361, 0.4618, 0.3424, 0.4306, 0.3231, 0.5709, 0.3691, 0.6109, 0.3613, 0.6129, 0.377, 0.5711, 0.3777, 0.5484, 0.3704, 0.5709, 0.3691, 0.5711, 0.3777, 0.5478, 0.3771, 0.5299, 0.369, 0.5484, 0.3704, 0.5478, 0.3771, 0.5288, 0.375, 0.5136, 0.3645, 0.5299, 0.369, 0.5288, 0.375, 0.5118, 0.3699, 0.4987, 0.3579, 0.5136, 0.3645, 0.5118, 0.3699, 0.4964, 0.3631, 0.4835, 0.3491, 0.4987, 0.3579, 0.4964, 0.3631, 0.4803, 0.3546, 0.4803, 0.3546, 0.4964, 0.3631, 0.4856, 0.3872, 0.465, 0.3837, 0.4964, 0.3631, 0.5118, 0.3699, 0.5016, 0.3995, 0.4856, 0.3872, 0.5118, 0.3699, 0.5288, 0.375, 0.5216, 0.4119, 0.5016, 0.3995, 0.5288, 0.375, 0.5478, 0.3771, 0.5452, 0.4074, 0.5216, 0.4119, 0.5478, 0.3771, 0.5711, 0.3777, 0.5668, 0.4145, 0.5452, 0.4074, 0.5711, 0.3777, 0.6129, 0.377, 0.5913, 0.417, 0.5668, 0.4145, 0.4306, 0.3231, 0.4618, 0.3424, 0.449, 0.3694, 0.43, 0.3612, 0.4618, 0.3424, 0.4803, 0.3546, 0.465, 0.3837, 0.449, 0.3694, 0.7708, 0.1926, 0.7778, 0.1851, 0.7797, 0.1885, 0.7745, 0.1946, 0.7681, 0.2037, 0.7708, 0.1926, 0.7745, 0.1946, 0.7729, 0.2046, 0.7965, 0.2103, 0.7882, 0.2154, 0.7862, 0.2121, 0.7939, 0.2077, 0.8009, 0.2025, 0.7965, 0.2103, 0.7939, 0.2077, 0.7978, 0.2017, 0.8009, 0.194, 0.8009, 0.2025, 0.7978, 0.2017, 0.7976, 0.1949, 0.7959, 0.1865, 0.8009, 0.194, 0.7976, 0.1949, 0.7936, 0.1891, 0.7873, 0.183, 0.7959, 0.1865, 0.7936, 0.1891, 0.7869, 0.1866, 0.7778, 0.1851, 0.7873, 0.183, 0.7869, 0.1866, 0.7797, 0.1885, 0.7866, 0.1986, 0.7797, 0.1885, 0.7869, 0.1866, 0.7866, 0.1986, 0.7869, 0.1866, 0.7936, 0.1891, 0.7866, 0.1986, 0.7936, 0.1891, 0.7976, 0.1949, 0.7866, 0.1986, 0.7976, 0.1949, 0.7978, 0.2017, 0.7866, 0.1986, 0.7978, 0.2017, 0.7939, 0.2077, 0.7866, 0.1986, 0.7939, 0.2077, 0.7862, 0.2121, 0.7866, 0.1986, 0.7729, 0.2046, 0.7745, 0.1946, 0.7866, 0.1986, 0.7745, 0.1946, 0.7797, 0.1885, 0.8363, 0.1956, 0.8484, 0.1996, 0.8433, 0.2057, 0.8363, 0.1956, 0.8501, 0.1895, 0.8484, 0.1996, 0.8363, 0.1956, 0.8291, 0.1865, 0.8367, 0.182, 0.8363, 0.1956, 0.8251, 0.1925, 0.8291, 0.1865, 0.8363, 0.1956, 0.8253, 0.1993, 0.8251, 0.1925, 0.8363, 0.1956, 0.8293, 0.205, 0.8253, 0.1993, 0.8363, 0.1956, 0.8361, 0.2076, 0.8293, 0.205, 0.8363, 0.1956, 0.8433, 0.2057, 0.8361, 0.2076, 0.8451, 0.2091, 0.8356, 0.2112, 0.8361, 0.2076, 0.8433, 0.2057, 0.8356, 0.2112, 0.827, 0.2077, 0.8293, 0.205, 0.8361, 0.2076, 0.827, 0.2077, 0.8221, 0.2002, 0.8253, 0.1993, 0.8293, 0.205, 0.8221, 0.2002, 0.8221, 0.1916, 0.8251, 0.1925, 0.8253, 0.1993, 0.8221, 0.1916, 0.8264, 0.1839, 0.8291, 0.1865, 0.8251, 0.1925, 0.8264, 0.1839, 0.8347, 0.1787, 0.8367, 0.182, 0.8291, 0.1865, 0.8548, 0.1905, 0.8521, 0.2016, 0.8484, 0.1996, 0.8501, 0.1895, 0.8521, 0.2016, 0.8451, 0.2091, 0.8433, 0.2057, 0.8484, 0.1996, 0.8841, 0.3929, 0.8847, 0.415, 0.8522, 0.4191, 0.8547, 0.3978, 0.882, 0.3562, 0.8841, 0.3929, 0.8547, 0.3978, 0.8505, 0.3776, 0.918, 0.5026, 0.9426, 0.5364, 0.8974, 0.5417, 0.8853, 0.5202, 0.9051, 0.4832, 0.918, 0.5026, 0.8853, 0.5202, 0.8788, 0.4985, 0.896, 0.4664, 0.9051, 0.4832, 0.8788, 0.4985, 0.8616, 0.4817, 0.8904, 0.4496, 0.896, 0.4664, 0.8616, 0.4817, 0.8603, 0.4582, 0.887, 0.4331, 0.8904, 0.4496, 0.8603, 0.4582, 0.8611, 0.438, 0.8847, 0.415, 0.887, 0.4331, 0.8611, 0.438, 0.8522, 0.4191, 0.8912, 0.4144, 0.8926, 0.432, 0.887, 0.4331, 0.8847, 0.415, 0.8926, 0.432, 0.8957, 0.4479, 0.8904, 0.4496, 0.887, 0.4331, 0.8957, 0.4479, 0.9015, 0.4639, 0.896, 0.4664, 0.8904, 0.4496, 0.9015, 0.4639, 0.9109, 0.4798, 0.9051, 0.4832, 0.896, 0.4664, 0.9109, 0.4798, 0.9249, 0.4975, 0.918, 0.5026, 0.9051, 0.4832, 0.9249, 0.4975, 0.9543, 0.5258, 0.9426, 0.5364, 0.918, 0.5026, 0.8962, 0.3561, 0.8921, 0.3932, 0.8841, 0.3929, 0.882, 0.3562, 0.8921, 0.3932, 0.8912, 0.4144, 0.8847, 0.415, 0.8841, 0.3929, 0.9389, 0.4163, 0.9367, 0.4263, 0.8926, 0.432, 0.8912, 0.4144, 0.9367, 0.4263, 0.936, 0.436, 0.8957, 0.4479, 0.8926, 0.432, 0.936, 0.436, 0.942, 0.4438, 0.9015, 0.4639, 0.8957, 0.4479, 0.942, 0.4438, 0.9449, 0.4534, 0.9109, 0.4798, 0.9015, 0.4639, 0.9449, 0.4534, 0.9533, 0.4586, 0.9249, 0.4975, 0.9109, 0.4798, 0.9533, 0.4586, 0.9631, 0.4643, 0.9543, 0.5258, 0.9249, 0.4975, 0.9411, 0.3953, 0.9377, 0.4056, 0.8921, 0.3932, 0.8962, 0.3561, 0.9377, 0.4056, 0.9389, 0.4163, 0.8912, 0.4144, 0.8921, 0.3932, 0.7503, 0.1927, 0.6855, 0.1932, 0.6856, 0.1846, 0.7506, 0.1844, 0.7501, 0.201, 0.6854, 0.2017, 0.6855, 0.1932, 0.7503, 0.1927, 0.7498, 0.1427, 0.6852, 0.1424, 0.6854, 0.1339, 0.7502, 0.1342, 0.7495, 0.1511, 0.6851, 0.1508, 0.6852, 0.1424, 0.7498, 0.1427, 0.7498, 0.1595, 0.6853, 0.1592, 0.6851, 0.1508, 0.7495, 0.1511, 0.75, 0.1678, 0.6854, 0.1677, 0.6853, 0.1592, 0.7498, 0.1595, 0.7503, 0.1762, 0.6856, 0.1761, 0.6854, 0.1677, 0.75, 0.1678, 0.7506, 0.1844, 0.6856, 0.1846, 0.6856, 0.1761, 0.7503, 0.1762, 0.8926, 0.7475, 0.7249, 0.7465, 0.8592, 0.5974, 0.8793, 0.5966, 0.6853, 0.7415, 0.6661, 0.7402, 0.6973, 0.5965, 0.8226, 0.5973, 0.04546, 0.8185, 0.2102, 0.8185, 0.07933, 0.9684, 0.05928, 0.9694, 0.2632, 0.8195, 0.2825, 0.8204, 0.2539, 0.9652, 0.1276, 0.9657, 0.06104, 0.3309, 0.04448, 0.2907, 0.03545, 0.2294, 0.07498, 0.3252, 0.04448, 0.2907, 0.01265, 0.181, 0.02406, 0.1807, 0.03545, 0.2294, 0.3792, 0.02084, 0.4042, 0.05118, 0.4494, 0.1248, 0.3687, 0.02952, 0.4042, 0.05118, 0.4708, 0.14, 0.4557, 0.1431, 0.4494, 0.1248, 0.1799, 0.01931, 0.2067, 0.06996, 0.202, 0.1042, 0.1617, 0.02894, 0.2067, 0.06996, 0.2276, 0.1876, 0.2151, 0.187, 0.202, 0.1042, 0.3421, 0.3029, 0.3151, 0.2722, 0.2658, 0.198, 0.3527, 0.2935, 0.3151, 0.2722, 0.248, 0.1889, 0.2649, 0.1857, 0.2658, 0.198, 0.04946, 0.1805, 0.06539, 0.2184, 0.05501, 0.2215, 0.03741, 0.1815, 0.06539, 0.2184, 0.07522, 0.233, 0.09617, 0.2923, 0.05501, 0.2215, 0.07522, 0.233, 0.1146, 0.2799, 0.112, 0.3043, 0.09617, 0.2923, 0.1897, 0.1848, 0.174, 0.1463, 0.1786, 0.1159, 0.2014, 0.1853, 0.174, 0.1463, 0.166, 0.1274, 0.1411, 0.06774, 0.1786, 0.1159, 0.166, 0.1274, 0.1205, 0.07964, 0.1207, 0.05338, 0.1411, 0.06774, 0.4414, 0.1466, 0.4069, 0.1188, 0.4383, 0.1319, 0.448, 0.1453, 0.4069, 0.1188, 0.3872, 0.09966, 0.3589, 0.04691, 0.4383, 0.1319, 0.3872, 0.09966, 0.343, 0.0501, 0.3415, 0.03735, 0.3589, 0.04691, 0.2791, 0.1843, 0.3141, 0.2098, 0.2771, 0.1925, 0.2721, 0.1855, 0.3141, 0.2098, 0.3361, 0.2295, 0.363, 0.2779, 0.2771, 0.1925, 0.3361, 0.2295, 0.3795, 0.2748, 0.3809, 0.2873, 0.363, 0.2779, 0.03741, 0.1815, 0.05501, 0.2215, 0.03545, 0.2294, 0.02406, 0.1807, 0.05501, 0.2215, 0.09617, 0.2923, 0.07498, 0.3252, 0.03545, 0.2294, 0.09617, 0.2923, 0.112, 0.3043, 0.114, 0.3373, 0.07498, 0.3252, 0.3398, 0.02084, 0.3687, 0.02952, 0.3589, 0.04691, 0.3415, 0.03735, 0.3687, 0.02952, 0.4494, 0.1248, 0.4383, 0.1319, 0.3589, 0.04691, 0.4494, 0.1248, 0.4557, 0.1431, 0.448, 0.1453, 0.4383, 0.1319, 0.2014, 0.1853, 0.1786, 0.1159, 0.202, 0.1042, 0.2151, 0.187, 0.1786, 0.1159, 0.1411, 0.06774, 0.1617, 0.02894, 0.202, 0.1042, 0.1411, 0.06774, 0.1207, 0.05338, 0.121, 0.01738, 0.1617, 0.02894, 0.3801, 0.3058, 0.3527, 0.2935, 0.363, 0.2779, 0.3809, 0.2873, 0.3527, 0.2935, 0.2658, 0.198, 0.2771, 0.1925, 0.363, 0.2779, 0.2658, 0.198, 0.2649, 0.1857, 0.2721, 0.1855, 0.2771, 0.1925, 0.1146, 0.2799, 0.07522, 0.233, 0.1104, 0.1943, 0.1181, 0.2018, 0.07522, 0.233, 0.06539, 0.2184, 0.1059, 0.1898, 0.1104, 0.1943, 0.06539, 0.2184, 0.04946, 0.1805, 0.09987, 0.1818, 0.1059, 0.1898, 0.1205, 0.07964, 0.166, 0.1274, 0.1269, 0.1692, 0.1189, 0.1625, 0.166, 0.1274, 0.174, 0.1463, 0.1314, 0.1739, 0.1269, 0.1692, 0.174, 0.1463, 0.1897, 0.1848, 0.1382, 0.1821, 0.1314, 0.1739, 0.2574, 0.6794, 0.2378, 0.6815, 0.1037, 0.5322, 0.2246, 0.5325, 0.1937, 0.6819, 0.03266, 0.6819, 0.04687, 0.532, 0.06716, 0.532, 0.6799, 0.809, 0.699, 0.8075, 0.827, 0.9534, 0.7093, 0.9531, 0.7438, 0.8031, 0.9065, 0.8031, 0.8919, 0.953, 0.8716, 0.953, 0.2276, 0.1876, 0.1981, 0.2943, 0.1926, 0.2721, 0.2151, 0.187, 0.1981, 0.2943, 0.1607, 0.3388, 0.1463, 0.3266, 0.1926, 0.2721, 0.4708, 0.14, 0.4575, 0.2484, 0.4472, 0.2329, 0.4557, 0.1431, 0.4575, 0.2484, 0.4275, 0.3, 0.4127, 0.2914, 0.4472, 0.2329, 0.01265, 0.181, 0.03505, 0.07359, 0.03759, 0.1076, 0.02406, 0.1807, 0.03505, 0.07359, 0.06595, 0.01692, 0.08286, 0.02614, 0.03759, 0.1076, 0.248, 0.1889, 0.2684, 0.07774, 0.2754, 0.09999, 0.2649, 0.1857, 0.2684, 0.07774, 0.2964, 0.02737, 0.3108, 0.03538, 0.2754, 0.09999, 0.1146, 0.2799, 0.1605, 0.2415, 0.1298, 0.296, 0.112, 0.3043, 0.1605, 0.2415, 0.172, 0.2194, 0.1705, 0.257, 0.1298, 0.296, 0.172, 0.2194, 0.1897, 0.1848, 0.2014, 0.1853, 0.1705, 0.257, 0.1205, 0.07964, 0.07534, 0.1224, 0.09817, 0.06873, 0.1207, 0.05338, 0.07534, 0.1224, 0.06406, 0.1452, 0.05929, 0.1184, 0.09817, 0.06873, 0.06406, 0.1452, 0.04946, 0.1805, 0.03741, 0.1815, 0.05929, 0.1184, 0.3795, 0.2748, 0.4185, 0.2201, 0.3972, 0.2737, 0.3809, 0.2873, 0.4185, 0.2201, 0.4292, 0.1841, 0.4299, 0.2258, 0.3972, 0.2737, 0.4292, 0.1841, 0.4414, 0.1466, 0.448, 0.1453, 0.4299, 0.2258, 0.343, 0.0501, 0.3066, 0.1063, 0.326, 0.05142, 0.3415, 0.03735, 0.3066, 0.1063, 0.2933, 0.1446, 0.2923, 0.1069, 0.326, 0.05142, 0.2933, 0.1446, 0.2791, 0.1843, 0.2721, 0.1855, 0.2923, 0.1069, 0.112, 0.3043, 0.1298, 0.296, 0.1463, 0.3266, 0.114, 0.3373, 0.1298, 0.296, 0.1705, 0.257, 0.1926, 0.2721, 0.1463, 0.3266, 0.1705, 0.257, 0.2014, 0.1853, 0.2151, 0.187, 0.1926, 0.2721, 0.4557, 0.1431, 0.4472, 0.2329, 0.4299, 0.2258, 0.448, 0.1453, 0.4472, 0.2329, 0.4127, 0.2914, 0.3972, 0.2737, 0.4299, 0.2258, 0.4127, 0.2914, 0.3801, 0.3058, 0.3809, 0.2873, 0.3972, 0.2737, 0.1207, 0.05338, 0.09817, 0.06873, 0.08286, 0.02614, 0.121, 0.01738, 0.09817, 0.06873, 0.05929, 0.1184, 0.03759, 0.1076, 0.08286, 0.02614, 0.05929, 0.1184, 0.03741, 0.1815, 0.02406, 0.1807, 0.03759, 0.1076, 0.2649, 0.1857, 0.2754, 0.09999, 0.2923, 0.1069, 0.2721, 0.1855, 0.2754, 0.09999, 0.3108, 0.03538, 0.326, 0.05142, 0.2923, 0.1069, 0.3108, 0.03538, 0.3398, 0.02084, 0.3415, 0.03735, 0.326, 0.05142, 0.1897, 0.1848, 0.172, 0.2194, 0.1314, 0.1896, 0.1382, 0.1821, 0.172, 0.2194, 0.1605, 0.2415, 0.1262, 0.195, 0.1314, 0.1896, 0.1605, 0.2415, 0.1146, 0.2799, 0.1181, 0.2018, 0.1262, 0.195, 0.04946, 0.1805, 0.06406, 0.1452, 0.1057, 0.1743, 0.09987, 0.1818, 0.06406, 0.1452, 0.07534, 0.1224, 0.1109, 0.1687, 0.1057, 0.1743, 0.07534, 0.1224, 0.1205, 0.07964, 0.1189, 0.1625, 0.1109, 0.1687, 0.3872, 0.09966, 0.3609, 0.1361, 0.3066, 0.1063, 0.343, 0.0501, 0.3609, 0.1361, 0.3395, 0.1715, 0.2933, 0.1446, 0.3066, 0.1063, 0.3395, 0.1715, 0.3141, 0.2098, 0.2791, 0.1843, 0.2933, 0.1446, 0.3852, 0.1523, 0.3641, 0.1877, 0.3395, 0.1715, 0.3609, 0.1361, 0.4414, 0.1466, 0.4292, 0.1841, 0.3852, 0.1523, 0.4069, 0.1188, 0.4292, 0.1841, 0.4185, 0.2201, 0.3641, 0.1877, 0.3852, 0.1523, 0.4185, 0.2201, 0.3795, 0.2748, 0.3361, 0.2295, 0.3641, 0.1877, 0.1104, 0.1943, 0.1182, 0.1866, 0.1262, 0.195, 0.1181, 0.2018, 0.1182, 0.1866, 0.1234, 0.1815, 0.1314, 0.1896, 0.1262, 0.195, 0.1234, 0.1815, 0.1314, 0.1739, 0.1382, 0.1821, 0.1314, 0.1896, 0.1059, 0.1898, 0.114, 0.1823, 0.1182, 0.1866, 0.1104, 0.1943, 0.114, 0.1823, 0.1191, 0.1772, 0.1234, 0.1815, 0.1182, 0.1866, 0.1191, 0.1772, 0.1269, 0.1692, 0.1314, 0.1739, 0.1234, 0.1815, 0.09987, 0.1818, 0.1057, 0.1743, 0.114, 0.1823, 0.1059, 0.1898, 0.1057, 0.1743, 0.1109, 0.1687, 0.1191, 0.1772, 0.114, 0.1823, 0.1109, 0.1687, 0.1189, 0.1625, 0.1269, 0.1692, 0.1191, 0.1772, 0.7595, 0.08386, 0.7595, 0.009411, 0.8105, 0.0416, 0.8102, 0.04199, 0.7057, 0.5498, 0.7108, 0.46, 0.778, 0.5014, 0.7765, 0.502, 0.8435, 0.549, 0.7057, 0.5498, 0.7765, 0.502, 0.7774, 0.5031, 0.7595, 0.009411, 0.8627, 0.007417, 0.8111, 0.04244, 0.8105, 0.0416, 0.8597, 0.07188, 0.7595, 0.08386, 0.8102, 0.04199, 0.8099, 0.04294, 0.7108, 0.46, 0.843, 0.4454, 0.7778, 0.5024, 0.778, 0.5014, 0.843, 0.4454, 0.8435, 0.549, 0.7774, 0.5031, 0.7778, 0.5024, 0.8627, 0.007417, 0.8597, 0.07188, 0.8099, 0.04294, 0.8111, 0.04244, 0.8105, 0.0416, 0.8111, 0.04244, 0.8099, 0.04294, 0.8102, 0.04199, 0.7774, 0.5031, 0.7765, 0.502, 0.778, 0.5014, 0.7778, 0.5024, 0.8867, 0.2648, 0.8936, 0.03776, 0.9189, 0.05679, 0.9148, 0.2414, 0.9781, 0.02021, 0.9781, 0.2432, 0.9531, 0.2259, 0.9512, 0.04382, 0.9781, 0.2432, 0.8867, 0.2648, 0.9148, 0.2414, 0.9531, 0.2259, 0.8936, 0.03776, 0.9781, 0.02021, 0.9512, 0.04382, 0.9189, 0.05679, 0.9531, 0.2259, 0.9148, 0.2414, 0.9189, 0.05679, 0.9512, 0.04382, 0.3217, 0.315, 0.4306, 0.4221, 0.4094, 0.4225, 0.3068, 0.3357, 0.3787, 0.4629, 0.2193, 0.3483, 0.233, 0.3225, 0.3809, 0.4387, 0.2365, 0.298, 0.3217, 0.315, 0.3068, 0.3357, 0.233, 0.3225, 0.4306, 0.4221, 0.3787, 0.4629, 0.3809, 0.4387, 0.4094, 0.4225, 0.233, 0.3225, 0.3068, 0.3357, 0.4094, 0.4225, 0.3809, 0.4387, 0.9566, 0.3479, 0.8179, 0.3363, 0.8259, 0.3237, 0.9609, 0.3275, 0.7997, 0.2947, 0.9185, 0.2844, 0.9176, 0.3031, 0.8187, 0.306, 0.9185, 0.2844, 0.9684, 0.3154, 0.9609, 0.3275, 0.9176, 0.3031, 0.8179, 0.3363, 0.7997, 0.2947, 0.8187, 0.306, 0.8259, 0.3237, 0.9176, 0.3031, 0.9609, 0.3275, 0.8259, 0.3237, 0.8187, 0.306, 0.1579, 0.468, 0.009895, 0.4413, 0.03399, 0.4289, 0.1592, 0.4449, 0.03962, 0.3846, 0.2297, 0.3846, 0.2333, 0.4131, 0.04783, 0.4014, 0.2425, 0.4319, 0.1579, 0.468, 0.1592, 0.4449, 0.2333, 0.4131, 0.009895, 0.4413, 0.03962, 0.3846, 0.04783, 0.4014, 0.03399, 0.4289, 0.2333, 0.4131, 0.1592, 0.4449, 0.03399, 0.4289, 0.04783, 0.4014, 0.5133, 0.1567, 0.5293, 0.153, 0.5343, 0.2491, 0.5241, 0.2525, 0.4919, 0.1625, 0.5133, 0.1567, 0.5241, 0.2525, 0.5137, 0.2849, 0.5293, 0.153, 0.5457, 0.1552, 0.5454, 0.2669, 0.5343, 0.2491, 0.5621, 0.153, 0.5782, 0.1567, 0.5669, 0.2532, 0.5567, 0.2497, 0.5782, 0.1567, 0.5992, 0.1625, 0.5772, 0.2847, 0.5669, 0.2532, 0.5457, 0.1552, 0.5621, 0.153, 0.5567, 0.2497, 0.5454, 0.2669, 0.5343, 0.2491, 0.5454, 0.2669, 0.5137, 0.2849, 0.5241, 0.2525, 0.5454, 0.2669, 0.5567, 0.2497, 0.5669, 0.2532, 0.5772, 0.2847, 0.6872, 0.3273, 0.6731, 0.3254, 0.6722, 0.2503, 0.6807, 0.2494, 0.7024, 0.3287, 0.6872, 0.3273, 0.6807, 0.2494, 0.6948, 0.2325, 0.6731, 0.3254, 0.6617, 0.3277, 0.6619, 0.2389, 0.6722, 0.2503, 0.6504, 0.3254, 0.6366, 0.3273, 0.6433, 0.2515, 0.6514, 0.2525, 0.6366, 0.3273, 0.6197, 0.3287, 0.6279, 0.2311, 0.6433, 0.2515, 0.6617, 0.3277, 0.6504, 0.3254, 0.6514, 0.2525, 0.6619, 0.2389, 0.6722, 0.2503, 0.6619, 0.2389, 0.6948, 0.2325, 0.6807, 0.2494, 0.6619, 0.2389, 0.6514, 0.2525, 0.6433, 0.2515, 0.6279, 0.2311, 0.62, 0.08824, 0.6166, 0.07406, 0.7022, 0.06845, 0.7052, 0.07791, 0.626, 0.1074, 0.62, 0.08824, 0.7052, 0.07791, 0.7278, 0.087, 0.6166, 0.07406, 0.6186, 0.0596, 0.7166, 0.05823, 0.7022, 0.06845, 0.6166, 0.04541, 0.6199, 0.03146, 0.7033, 0.03999, 0.7004, 0.04868, 0.6199, 0.03146, 0.6247, 0.01267, 0.7397, 0.02926, 0.7033, 0.03999, 0.6186, 0.0596, 0.6166, 0.04541, 0.7004, 0.04868, 0.7166, 0.05823, 0.7022, 0.06845, 0.7166, 0.05823, 0.7278, 0.087, 0.7052, 0.07791, 0.7166, 0.05823, 0.7004, 0.04868, 0.7033, 0.03999, 0.7397, 0.02926, 0.5835, 0.1447, 0.5659, 0.1424, 0.5648, 0.05045, 0.575, 0.04934, 0.6056, 0.1466, 0.5835, 0.1447, 0.575, 0.04934, 0.5947, 0.0201, 0.5659, 0.1424, 0.5514, 0.1452, 0.5514, 0.03201, 0.5648, 0.05045, 0.5369, 0.1424, 0.5197, 0.1448, 0.528, 0.04989, 0.538, 0.05123, 0.5197, 0.1448, 0.4968, 0.1466, 0.5081, 0.02036, 0.528, 0.04989, 0.5514, 0.1452, 0.5369, 0.1424, 0.538, 0.05123, 0.5514, 0.03201, 0.5648, 0.05045, 0.5514, 0.03201, 0.5947, 0.0201, 0.575, 0.04934, 0.5514, 0.03201, 0.538, 0.05123, 0.528, 0.04989, 0.5081, 0.02036, 0.126, 0.9663, 0.08203, 0.9656, 0.2105, 0.8185, 0.2632, 0.8193, 0.06737, 0.5317, 0.1037, 0.5323, 0.2405, 0.6838, 0.1951, 0.6831, 0.8713, 0.9531, 0.8273, 0.953, 0.6959, 0.8037, 0.7442, 0.8037, 0.8227, 0.5974, 0.8591, 0.5976, 0.7255, 0.7461, 0.6818, 0.7458])
me_cylinder.use_remesh_preserve_volume = False
me_cylinder.use_remesh_preserve_attributes = False
me_cylinder.use_mirror_vertex_groups = False
me_cylinder.update()

# ---- objects
ob_cylinder = bpy.data.objects.new('Cylinder', me_cylinder)
ob_lamp = bpy.data.objects.new('Lamp', light_lamp)
ob_camera = bpy.data.objects.new('Camera', cam_camera)

# ---- transforms, parenting, visibility, modifiers, constraints
ob_cylinder.location = (0.0, 0.0, 0.0)
ob_cylinder.lineart.crease_threshold = 0.0
ob_lamp.location = (3.098, -4.568, 5.904)
ob_lamp.rotation_euler = (0.6503, 0.05522, 1.866)
ob_lamp.lock_rotations_4d = False
ob_lamp.empty_display_type = 'ARROWS'
ob_lamp.color = (0.0, 0.0, 0.0, 0.0)
ob_lamp.lineart.crease_threshold = 0.0
ob_camera.location = (5.529, -5.48, 1.489)
ob_camera.rotation_euler = (1.365, 0.002986, 0.8167)
ob_camera.lock_rotations_4d = False
ob_camera.empty_display_type = 'ARROWS'
ob_camera.color = (0.0, 0.0, 0.0, 0.0)
ob_camera.display_type = 'WIRE'
ob_camera.lineart.crease_threshold = 0.0

# ---- collection membership
col_collection_1.objects.link(ob_cylinder)
col_collection_1.objects.link(ob_lamp)
col_collection_1.objects.link(ob_camera)

# ---- scene / render settings (as saved in the file)
scene.camera = ob_camera
scene.frame_start = 1; scene.frame_end = 250; scene.frame_set(-24)
scene.render.engine = 'BLENDER_EEVEE_NEXT'
scene.render.image_settings.color_mode = 'RGB'
scene.render.image_settings.compression = 90
scene.render.resolution_percentage = 50
scene.render.dither_intensity = 0.0
scene.render.bake_margin = 2
scene.render.bake_bias = 0.0
scene.cycles.use_denoising = False
scene.cycles.samples = 10
scene.cycles.sampling_pattern = 'TABULATED_SOBOL'
scene.cycles.light_sampling_threshold = 0.0
scene.cycles.use_adaptive_sampling = False
scene.cycles.use_light_tree = False
scene.cycles.blur_glossy = 0.0
scene.cycles.volume_bounces = 1
scene.cycles.pixel_filter_type = 'GAUSSIAN'
scene.cycles.sample_clamp_indirect = 0.0
scene.view_settings.view_transform = 'Standard'
bpy.context.view_layer.update()
